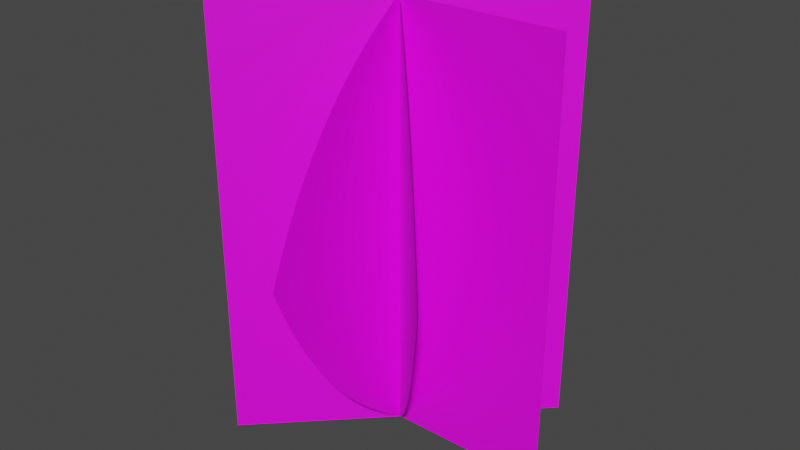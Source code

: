 # Source: 4Side_Tree.blend  (saved by Blender 3.6.13; exported with 4.5.12 LTS)
import bpy
from mathutils import Matrix  # noqa: F401  (used for matrix-valued properties, if any)

bpy.ops.wm.read_factory_settings(use_empty=True)
scene = bpy.context.scene
scene.name = 'Scene'

# ---- collections
col_collection = bpy.data.collections.new('Collection'); scene.collection.children.link(col_collection)

# ---- images (referenced by path relative to the original .blend; pixels are not part of the script)
import os
ASSET_DIR = os.environ.get("B2B_ASSET_DIR", "")  # directory of the original .blend (textures are referenced by path, not embedded)
HERE = os.path.dirname(os.path.abspath(__file__))  # packed textures are extracted next to this script under _unpacked/

def load_image(name, relpath, width, height, colorspace="sRGB"):
    """Load a texture the original file referenced (path relative to the .blend, or extracted next to this script)."""
    p = next((c for c in (os.path.join(HERE, relpath), os.path.join(ASSET_DIR, relpath)) if relpath and os.path.exists(c)), "")
    if p:
        img = bpy.data.images.load(p, check_existing=True)
        img.name = name
    else:  # same state as the original file: an image datablock whose file is absent (Cycles renders it pink)
        img = bpy.data.images.new(name, width, height)
        img.source = "FILE"
        img.filepath = "//" + (relpath or name)
    img.colorspace_settings.name = colorspace
    return img
img_chatgpt_image_sep_13__2025__01_26_23_pm_png = load_image('ChatGPT Image Sep 13, 2025, 01_26_23 PM.png', 'ChatGPT Image Sep 13, 2025, 01_26_23 PM.png', 1024, 1024, 'sRGB')
img_chatgpt_image_sep_13__2025__01_26_23_pm_png_001 = load_image('ChatGPT Image Sep 13, 2025, 01_26_23 PM.png.001', 'ChatGPT Image Sep 13, 2025, 01_26_23 PM.png', 1024, 1024, 'sRGB')
img_chatgpt_image_sep_13__2025__01_26_23_pm_png_002 = load_image('ChatGPT Image Sep 13, 2025, 01_26_23 PM.png.002', 'ChatGPT Image Sep 13, 2025, 01_26_23 PM.png', 1024, 1024, 'sRGB')
img_chatgpt_image_sep_13__2025__01_26_23_pm_png_003 = load_image('ChatGPT Image Sep 13, 2025, 01_26_23 PM.png.003', 'ChatGPT Image Sep 13, 2025, 01_26_23 PM.png', 1024, 1024, 'sRGB')

# ---- materials (node trees are filled in below, after node groups)
mat_chatgpt_image_sep_13__2025__01_26_23_pm = bpy.data.materials.new('ChatGPT Image Sep 13, 2025, 01_26_23 PM')
mat_chatgpt_image_sep_13__2025__01_26_23_pm_001 = bpy.data.materials.new('ChatGPT Image Sep 13, 2025, 01_26_23 PM.001')
mat_chatgpt_image_sep_13__2025__01_26_23_pm_001.alpha_threshold = 0.0
mat_chatgpt_image_sep_13__2025__01_26_23_pm_002 = bpy.data.materials.new('ChatGPT Image Sep 13, 2025, 01_26_23 PM.002')
mat_chatgpt_image_sep_13__2025__01_26_23_pm_002.alpha_threshold = 0.0
mat_chatgpt_image_sep_13__2025__01_26_23_pm_003 = bpy.data.materials.new('ChatGPT Image Sep 13, 2025, 01_26_23 PM.003')

# ---- material node trees
mat_chatgpt_image_sep_13__2025__01_26_23_pm.use_nodes = True; mat_chatgpt_image_sep_13__2025__01_26_23_pm.node_tree.nodes.clear()
_N = mat_chatgpt_image_sep_13__2025__01_26_23_pm.node_tree.nodes; _L = mat_chatgpt_image_sep_13__2025__01_26_23_pm.node_tree.links
n0 = _N.new('ShaderNodeOutputMaterial'); n0.name = 'Material Output'; n0.location = (300, 300)
n1 = _N.new('ShaderNodeTexImage'); n1.name = 'Image Texture'; n1.location = (-200, 300)
n1.image = img_chatgpt_image_sep_13__2025__01_26_23_pm_png
n1.extension = 'CLIP'
n2 = _N.new('ShaderNodeBsdfPrincipled'); n2.name = 'Principled BSDF'; n2.location = (0, 300)
n2.distribution = 'GGX'
n2.subsurface_method = 'RANDOM_WALK_SKIN'
n2.inputs[3].default_value = 1.45
n2.inputs[27].default_value = (0.0, 0.0, 0.0, 1.0)
n2.inputs[28].default_value = 1.0
n3 = _N.new('ShaderNodeMath'); n3.name = 'Math'; n3.location = (0, 0)
n3.hide = True
n3.operation = 'GREATER_THAN'
_L.new(n1.outputs[0], n2.inputs[0])
_L.new(n2.outputs[0], n0.inputs[0])
_L.new(n1.outputs[1], n3.inputs[0])
_L.new(n3.outputs[0], n2.inputs[4])
n0.is_active_output = True
mat_chatgpt_image_sep_13__2025__01_26_23_pm_001.use_nodes = True; mat_chatgpt_image_sep_13__2025__01_26_23_pm_001.node_tree.nodes.clear()
_N = mat_chatgpt_image_sep_13__2025__01_26_23_pm_001.node_tree.nodes; _L = mat_chatgpt_image_sep_13__2025__01_26_23_pm_001.node_tree.links
n0 = _N.new('ShaderNodeOutputMaterial'); n0.name = 'Material Output'; n0.location = (300, 300)
n1 = _N.new('ShaderNodeTexImage'); n1.name = 'Image Texture'; n1.location = (-200, 300)
n1.image = img_chatgpt_image_sep_13__2025__01_26_23_pm_png_001
n1.extension = 'CLIP'
n2 = _N.new('ShaderNodeBsdfPrincipled'); n2.name = 'Principled BSDF'; n2.location = (0, 300)
n2.distribution = 'GGX'
n2.subsurface_method = 'RANDOM_WALK_SKIN'
n2.inputs[3].default_value = 1.45
n2.inputs[27].default_value = (0.0, 0.0, 0.0, 1.0)
n2.inputs[28].default_value = 1.0
n3 = _N.new('ShaderNodeMath'); n3.name = 'Math'; n3.location = (0, 0)
n3.hide = True
n3.operation = 'GREATER_THAN'
n3.inputs[1].default_value = 0.0
_L.new(n1.outputs[0], n2.inputs[0])
_L.new(n2.outputs[0], n0.inputs[0])
_L.new(n1.outputs[1], n3.inputs[0])
_L.new(n3.outputs[0], n2.inputs[4])
n0.is_active_output = True
mat_chatgpt_image_sep_13__2025__01_26_23_pm_002.use_nodes = True; mat_chatgpt_image_sep_13__2025__01_26_23_pm_002.node_tree.nodes.clear()
_N = mat_chatgpt_image_sep_13__2025__01_26_23_pm_002.node_tree.nodes; _L = mat_chatgpt_image_sep_13__2025__01_26_23_pm_002.node_tree.links
n0 = _N.new('ShaderNodeOutputMaterial'); n0.name = 'Material Output'; n0.location = (300, 300)
n1 = _N.new('ShaderNodeTexImage'); n1.name = 'Image Texture'; n1.location = (-200, 300)
n1.image = img_chatgpt_image_sep_13__2025__01_26_23_pm_png_002
n1.extension = 'CLIP'
n2 = _N.new('ShaderNodeBsdfPrincipled'); n2.name = 'Principled BSDF'; n2.location = (0, 300)
n2.distribution = 'GGX'
n2.subsurface_method = 'RANDOM_WALK_SKIN'
n2.inputs[3].default_value = 1.45
n2.inputs[27].default_value = (0.0, 0.0, 0.0, 1.0)
n2.inputs[28].default_value = 1.0
n3 = _N.new('ShaderNodeMath'); n3.name = 'Math'; n3.location = (0, 0)
n3.hide = True
n3.operation = 'GREATER_THAN'
n3.inputs[1].default_value = 0.0
_L.new(n1.outputs[0], n2.inputs[0])
_L.new(n2.outputs[0], n0.inputs[0])
_L.new(n1.outputs[1], n3.inputs[0])
_L.new(n3.outputs[0], n2.inputs[4])
n0.is_active_output = True
mat_chatgpt_image_sep_13__2025__01_26_23_pm_003.use_nodes = True; mat_chatgpt_image_sep_13__2025__01_26_23_pm_003.node_tree.nodes.clear()
_N = mat_chatgpt_image_sep_13__2025__01_26_23_pm_003.node_tree.nodes; _L = mat_chatgpt_image_sep_13__2025__01_26_23_pm_003.node_tree.links
n0 = _N.new('ShaderNodeOutputMaterial'); n0.name = 'Material Output'; n0.location = (300, 300)
n1 = _N.new('ShaderNodeTexImage'); n1.name = 'Image Texture'; n1.location = (-200, 300)
n1.image = img_chatgpt_image_sep_13__2025__01_26_23_pm_png_003
n1.extension = 'CLIP'
n2 = _N.new('ShaderNodeBsdfPrincipled'); n2.name = 'Principled BSDF'; n2.location = (0, 300)
n2.distribution = 'GGX'
n2.subsurface_method = 'RANDOM_WALK_SKIN'
n2.inputs[3].default_value = 1.45
n2.inputs[27].default_value = (0.0, 0.0, 0.0, 1.0)
n2.inputs[28].default_value = 1.0
n3 = _N.new('ShaderNodeMath'); n3.name = 'Math'; n3.location = (0, 0)
n3.hide = True
n3.operation = 'GREATER_THAN'
_L.new(n1.outputs[0], n2.inputs[0])
_L.new(n2.outputs[0], n0.inputs[0])
_L.new(n1.outputs[1], n3.inputs[0])
_L.new(n3.outputs[0], n2.inputs[4])
n0.is_active_output = True

# ---- world
world_world = bpy.data.worlds.new('World'); scene.world = world_world
world_world.use_nodes = True; world_world.node_tree.nodes.clear()
_N = world_world.node_tree.nodes; _L = world_world.node_tree.links
n0 = _N.new('ShaderNodeOutputWorld'); n0.name = 'World Output'; n0.location = (300, 300)
n1 = _N.new('ShaderNodeBackground'); n1.name = 'Background'; n1.location = (10, 300)
n1.inputs[0].default_value = (0.05088, 0.05088, 0.05088, 1.0)
_L.new(n1.outputs[0], n0.inputs[0])
n0.is_active_output = True
world_world.color = (0.05088, 0.05088, 0.05088)
world_world.use_sun_shadow = False
world_world.sun_shadow_jitter_overblur = 0.0

# ---- meshes
me_chatgpt_image_sep_13__2025__01_26_23_pm = bpy.data.meshes.new('ChatGPT Image Sep 13, 2025, 01_26_23 PM')
me_chatgpt_image_sep_13__2025__01_26_23_pm.from_pydata([(-0.3754, -0.5, 0.0), (0.3754, -0.5, 0.0), (-0.3754, 0.5, 0.0), (0.3754, 0.5, 0.0)], [], [(0, 1, 3, 2)])
_uv = me_chatgpt_image_sep_13__2025__01_26_23_pm.uv_layers.new(name='UVMap')
_uv.uv.foreach_set('vector', [0.0, 0.0, 1.0, 0.0, 1.0, 1.0, 0.0, 1.0])
me_chatgpt_image_sep_13__2025__01_26_23_pm.materials.append(mat_chatgpt_image_sep_13__2025__01_26_23_pm)
me_chatgpt_image_sep_13__2025__01_26_23_pm.update()
me_chatgpt_image_sep_13__2025__01_26_23_pm_001 = bpy.data.meshes.new('ChatGPT Image Sep 13, 2025, 01_26_23 PM.001')
me_chatgpt_image_sep_13__2025__01_26_23_pm_001.from_pydata([(-0.3754, -0.5, 0.0), (0.3754, -0.5, 0.0), (-0.3754, 0.5, 0.0), (0.3754, 0.5, 0.0)], [], [(0, 1, 3, 2)])
_uv = me_chatgpt_image_sep_13__2025__01_26_23_pm_001.uv_layers.new(name='UVMap')
_uv.uv.foreach_set('vector', [0.0, 0.0, 1.0, 0.0, 1.0, 1.0, 0.0, 1.0])
me_chatgpt_image_sep_13__2025__01_26_23_pm_001.materials.append(mat_chatgpt_image_sep_13__2025__01_26_23_pm_001)
me_chatgpt_image_sep_13__2025__01_26_23_pm_001.update()
me_chatgpt_image_sep_13__2025__01_26_23_pm_002 = bpy.data.meshes.new('ChatGPT Image Sep 13, 2025, 01_26_23 PM.002')
me_chatgpt_image_sep_13__2025__01_26_23_pm_002.from_pydata([(-0.3754, -0.5, 0.0), (0.3754, -0.5, 0.0), (-0.3754, 0.5, 0.0), (0.3754, 0.5, 0.0)], [], [(0, 1, 3, 2)])
_uv = me_chatgpt_image_sep_13__2025__01_26_23_pm_002.uv_layers.new(name='UVMap')
_uv.uv.foreach_set('vector', [0.0, 0.0, 1.0, 0.0, 1.0, 1.0, 0.0, 1.0])
me_chatgpt_image_sep_13__2025__01_26_23_pm_002.materials.append(mat_chatgpt_image_sep_13__2025__01_26_23_pm_002)
me_chatgpt_image_sep_13__2025__01_26_23_pm_002.update()
me_chatgpt_image_sep_13__2025__01_26_23_pm_003 = bpy.data.meshes.new('ChatGPT Image Sep 13, 2025, 01_26_23 PM.003')
me_chatgpt_image_sep_13__2025__01_26_23_pm_003.from_pydata([(-0.3754, -0.5, 0.0), (0.3754, -0.5, 0.0), (-0.3754, 0.5, 0.0), (0.3754, 0.5, 0.0)], [], [(0, 1, 3, 2)])
_uv = me_chatgpt_image_sep_13__2025__01_26_23_pm_003.uv_layers.new(name='UVMap')
_uv.uv.foreach_set('vector', [0.0, 0.0, 1.0, 0.0, 1.0, 1.0, 0.0, 1.0])
me_chatgpt_image_sep_13__2025__01_26_23_pm_003.materials.append(mat_chatgpt_image_sep_13__2025__01_26_23_pm_003)
me_chatgpt_image_sep_13__2025__01_26_23_pm_003.update()

# ---- objects
ob_chatgpt_image_sep_13__2025__01_26_23_pm = bpy.data.objects.new('ChatGPT Image Sep 13, 2025, 01_26_23 PM', me_chatgpt_image_sep_13__2025__01_26_23_pm)
ob_chatgpt_image_sep_13__2025__01_26_23_pm_001 = bpy.data.objects.new('ChatGPT Image Sep 13, 2025, 01_26_23 PM.001', me_chatgpt_image_sep_13__2025__01_26_23_pm_001)
ob_chatgpt_image_sep_13__2025__01_26_23_pm_002 = bpy.data.objects.new('ChatGPT Image Sep 13, 2025, 01_26_23 PM.002', me_chatgpt_image_sep_13__2025__01_26_23_pm_002)
ob_chatgpt_image_sep_13__2025__01_26_23_pm_003 = bpy.data.objects.new('ChatGPT Image Sep 13, 2025, 01_26_23 PM.003', me_chatgpt_image_sep_13__2025__01_26_23_pm_003)

# ---- transforms, parenting, visibility, modifiers, constraints
ob_chatgpt_image_sep_13__2025__01_26_23_pm.location = (0.0, 0.0, 2.5)
ob_chatgpt_image_sep_13__2025__01_26_23_pm.rotation_euler = (1.571, 0.0, 1.571)
ob_chatgpt_image_sep_13__2025__01_26_23_pm.scale = (5.0, 5.0, 1.0)
_m = ob_chatgpt_image_sep_13__2025__01_26_23_pm.modifiers.new('Solidify', 'SOLIDIFY')
_m.use_even_offset = True
ob_chatgpt_image_sep_13__2025__01_26_23_pm_001.location = (0.0, 0.0, 2.5)
ob_chatgpt_image_sep_13__2025__01_26_23_pm_001.rotation_euler = (1.571, 0.0, 3.927)
ob_chatgpt_image_sep_13__2025__01_26_23_pm_001.scale = (5.0, 5.0, 1.0)
_m = ob_chatgpt_image_sep_13__2025__01_26_23_pm_001.modifiers.new('Solidify', 'SOLIDIFY')
_m.use_even_offset = True
ob_chatgpt_image_sep_13__2025__01_26_23_pm_002.location = (0.0, 0.0, 2.5)
ob_chatgpt_image_sep_13__2025__01_26_23_pm_002.rotation_euler = (1.571, 0.0, 0.0)
ob_chatgpt_image_sep_13__2025__01_26_23_pm_002.scale = (5.0, 5.0, 1.0)
_m = ob_chatgpt_image_sep_13__2025__01_26_23_pm_002.modifiers.new('Solidify', 'SOLIDIFY')
_m.use_even_offset = True
ob_chatgpt_image_sep_13__2025__01_26_23_pm_003.location = (0.0, 0.0, 2.5)
ob_chatgpt_image_sep_13__2025__01_26_23_pm_003.rotation_euler = (1.571, 0.0, 2.356)
ob_chatgpt_image_sep_13__2025__01_26_23_pm_003.scale = (5.0, 5.0, 1.0)
_m = ob_chatgpt_image_sep_13__2025__01_26_23_pm_003.modifiers.new('Solidify', 'SOLIDIFY')
_m.use_even_offset = True

# ---- collection membership
col_collection.objects.link(ob_chatgpt_image_sep_13__2025__01_26_23_pm)
col_collection.objects.link(ob_chatgpt_image_sep_13__2025__01_26_23_pm_001)
col_collection.objects.link(ob_chatgpt_image_sep_13__2025__01_26_23_pm_002)
col_collection.objects.link(ob_chatgpt_image_sep_13__2025__01_26_23_pm_003)

# ---- scene / render settings (as saved in the file)
scene.frame_start = 1; scene.frame_end = 250; scene.frame_set(1)
scene.render.engine = 'BLENDER_EEVEE_NEXT'
scene.cycles.sampling_pattern = 'TABULATED_SOBOL'
scene.view_settings.view_transform = 'Filmic'
bpy.context.view_layer.update()

# ---- added for rendering (the .blend has no active camera and no usable light): camera, sun
cam_auto = bpy.data.cameras.new('AutoCamera')
cam_auto.lens = 50.0
cam_auto.sensor_width = 36.0
cam_auto.clip_end = 1000.0
ob_auto_camera = bpy.data.objects.new('AutoCamera', cam_auto)
scene.collection.objects.link(ob_auto_camera)
ob_auto_camera.location = (6.74717, -8.0966, 7.89773)
ob_auto_camera.rotation_euler = (1.09748, -7.21219e-08, 0.694738)
scene.camera = ob_auto_camera
light_auto_sun = bpy.data.lights.new('AutoSun', 'SUN')
light_auto_sun.energy = 3.0
light_auto_sun.angle = 0.0523599
ob_auto_sun = bpy.data.objects.new('AutoSun', light_auto_sun)
scene.collection.objects.link(ob_auto_sun)
ob_auto_sun.rotation_euler = (0.872665, 0.174533, 0.523599)
bpy.context.view_layer.update()
